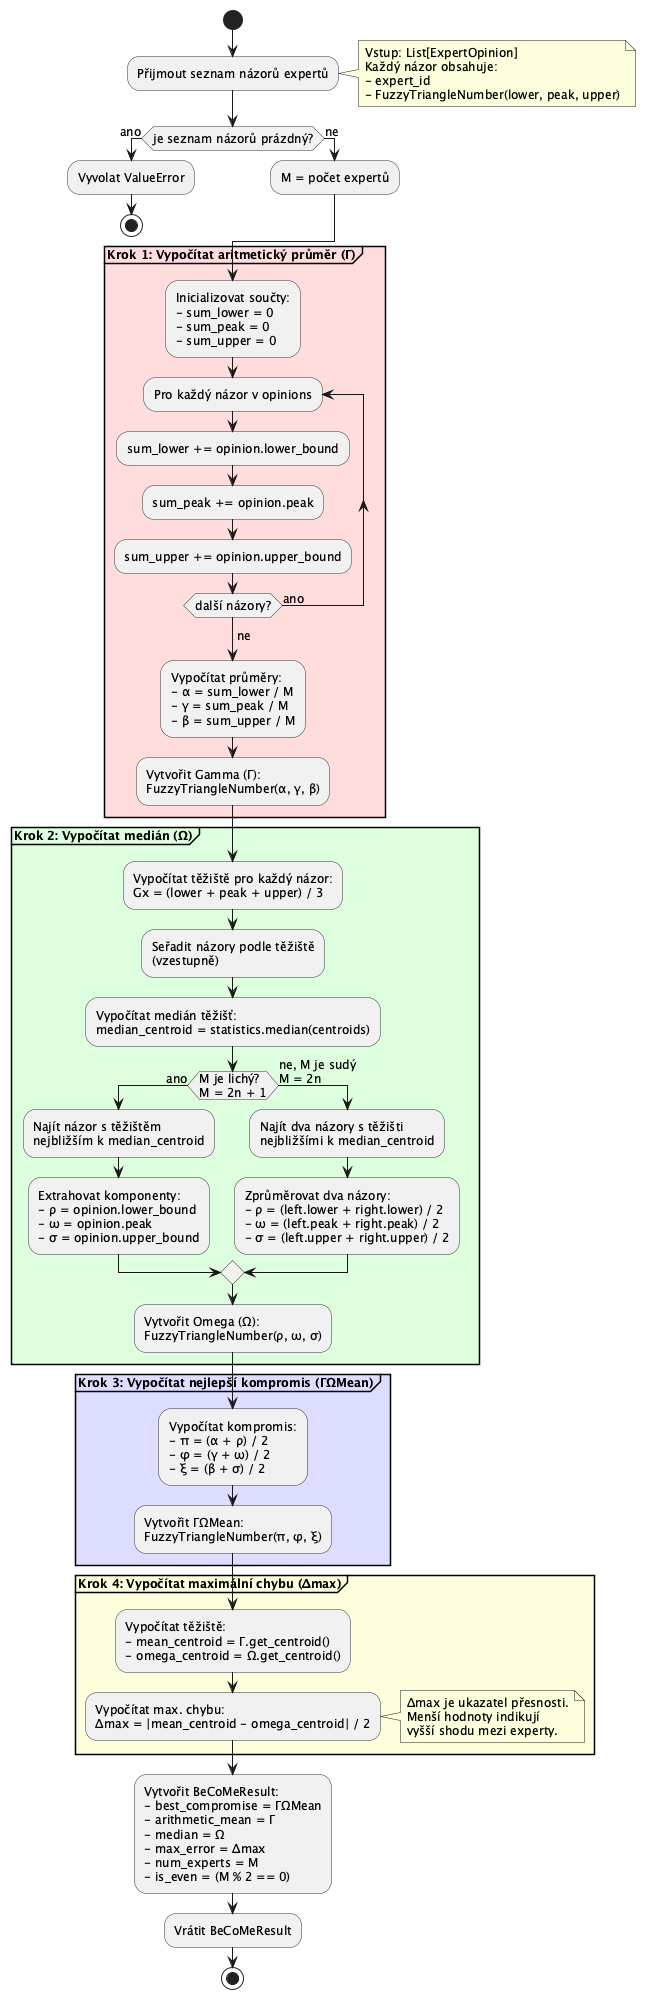

The diagram above was rendered by PlantUML. Its source (embedded in the PNG):
@startuml BeCoMe-Activity-Diagram

' Style configuration
skinparam backgroundColor #FFFFFF
skinparam shadowing false
skinparam defaultFontSize 12
skinparam activityBorderColor #333333
skinparam activityBackgroundColor #F0F0F0

start

:Přijmout seznam názorů expertů;
note right
    Vstup: List[ExpertOpinion]
    Každý názor obsahuje:
    - expert_id
    - FuzzyTriangleNumber(lower, peak, upper)
end note

' Validation
if (je seznam názorů prázdný?) then (ano)
    :Vyvolat ValueError;
    stop
else (ne)
    :M = počet expertů;
endif

' === STEP 1: Arithmetic Mean ===
partition "**Krok 1: Vypočítat aritmetický průměr (Γ)**" #FFDDDD {
    :Inicializovat součty:\n- sum_lower = 0\n- sum_peak = 0\n- sum_upper = 0;

    repeat :Pro každý názor v opinions;
        :sum_lower += opinion.lower_bound;
        :sum_peak += opinion.peak;
        :sum_upper += opinion.upper_bound;
    repeat while (další názory?) is (ano)
    ->ne;

    :Vypočítat průměry:\n- α = sum_lower / M\n- γ = sum_peak / M\n- β = sum_upper / M;

    :Vytvořit Gamma (Γ):\nFuzzyTriangleNumber(α, γ, β);
}

' === STEP 2: Median ===
partition "**Krok 2: Vypočítat medián (Ω)**" #DDFFDD {
    ' Sort by centroid
    :Vypočítat těžiště pro každý názor:\nGx = (lower + peak + upper) / 3;

    :Seřadit názory podle těžiště\n(vzestupně);

    :Vypočítat medián těžišť:\nmedian_centroid = statistics.median(centroids);

    ' Check if odd or even
    if (M je lichý?\nM = 2n + 1) then (ano)
        :Najít názor s těžištěm\nnejbližším k median_centroid;

        :Extrahovat komponenty:\n- ρ = opinion.lower_bound\n- ω = opinion.peak\n- σ = opinion.upper_bound;

    else (ne, M je sudý\nM = 2n)
        :Najít dva názory s těžišti\nnejbližšími k median_centroid;

        :Zprůměrovat dva názory:\n- ρ = (left.lower + right.lower) / 2\n- ω = (left.peak + right.peak) / 2\n- σ = (left.upper + right.upper) / 2;
    endif

    :Vytvořit Omega (Ω):\nFuzzyTriangleNumber(ρ, ω, σ);
}

' === STEP 3: Best Compromise ===
partition "**Krok 3: Vypočítat nejlepší kompromis (ΓΩMean)**" #DDDDFF {
    :Vypočítat kompromis:\n- π = (α + ρ) / 2\n- φ = (γ + ω) / 2\n- ξ = (β + σ) / 2;

    :Vytvořit ΓΩMean:\nFuzzyTriangleNumber(π, φ, ξ);
}

' === STEP 4: Maximum Error ===
partition "**Krok 4: Vypočítat maximální chybu (Δmax)**" #FFFFDD {
    :Vypočítat těžiště:\n- mean_centroid = Γ.get_centroid()\n- omega_centroid = Ω.get_centroid();

    :Vypočítat max. chybu:\nΔmax = |mean_centroid - omega_centroid| / 2;

    note right
        Δmax je ukazatel přesnosti.
        Menší hodnoty indikují
        vyšší shodu mezi experty.
    end note
}

' === STEP 5: Create Result ===
:Vytvořit BeCoMeResult:\n- best_compromise = ΓΩMean\n- arithmetic_mean = Γ\n- median = Ω\n- max_error = Δmax\n- num_experts = M\n- is_even = (M % 2 == 0);

:Vrátit BeCoMeResult;

stop

@enduml